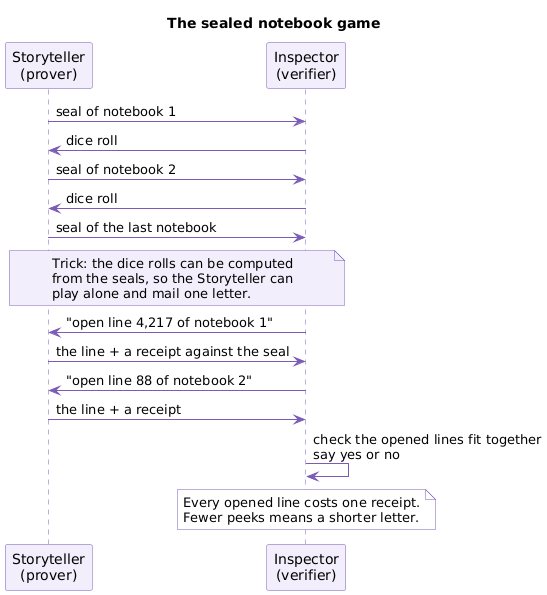

The diagram above was rendered by PlantUML. Its source (embedded in the PNG):
@startuml
title The sealed notebook game
skinparam shadowing false
skinparam sequence {
  ParticipantBackgroundColor #F3EEFB
  ParticipantBorderColor #7A5BB5
  LifeLineBorderColor #7A5BB5
  ArrowColor #7A5BB5
}
skinparam note {
  BackgroundColor #FFFFFF
  BorderColor #7A5BB5
}

participant "Storyteller\n(prover)" as S
participant "Inspector\n(verifier)" as I

S -> I : seal of notebook 1
I -> S : dice roll
S -> I : seal of notebook 2
I -> S : dice roll
S -> I : seal of the last notebook
note over S, I #F3EEFB
  Trick: the dice rolls can be computed
  from the seals, so the Storyteller can
  play alone and mail one letter.
end note
I -> S : "open line 4,217 of notebook 1"
S -> I : the line + a receipt against the seal
I -> S : "open line 88 of notebook 2"
S -> I : the line + a receipt
I -> I : check the opened lines fit together\nsay yes or no
note over I
  Every opened line costs one receipt.
  Fewer peeks means a shorter letter.
end note
@enduml